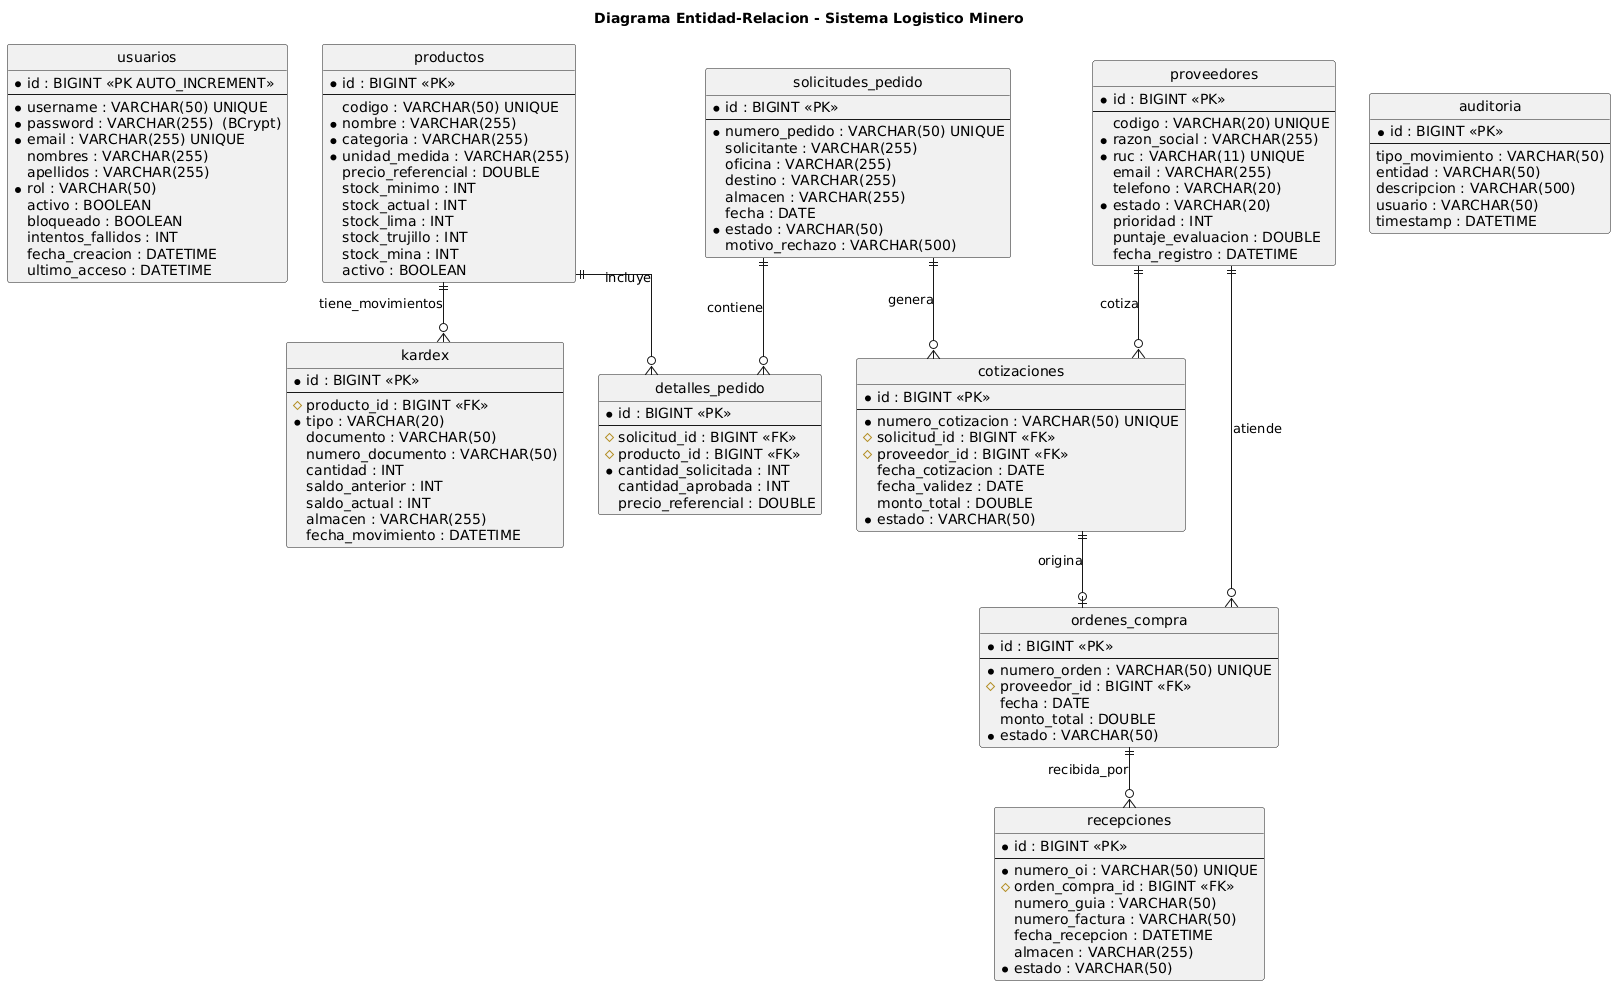

The diagram above was rendered by PlantUML. Its source (embedded in the PNG):
@startuml
title Diagrama Entidad-Relacion - Sistema Logistico Minero

!define TABLE entity

hide circle
skinparam linetype ortho

entity usuarios {
  * id : BIGINT <<PK AUTO_INCREMENT>>
  --
  * username : VARCHAR(50) UNIQUE
  * password : VARCHAR(255)  (BCrypt)
  * email : VARCHAR(255) UNIQUE
    nombres : VARCHAR(255)
    apellidos : VARCHAR(255)
  * rol : VARCHAR(50)
    activo : BOOLEAN
    bloqueado : BOOLEAN
    intentos_fallidos : INT
    fecha_creacion : DATETIME
    ultimo_acceso : DATETIME
}

entity productos {
  * id : BIGINT <<PK>>
  --
    codigo : VARCHAR(50) UNIQUE
  * nombre : VARCHAR(255)
  * categoria : VARCHAR(255)
  * unidad_medida : VARCHAR(255)
    precio_referencial : DOUBLE
    stock_minimo : INT
    stock_actual : INT
    stock_lima : INT
    stock_trujillo : INT
    stock_mina : INT
    activo : BOOLEAN
}

entity proveedores {
  * id : BIGINT <<PK>>
  --
    codigo : VARCHAR(20) UNIQUE
  * razon_social : VARCHAR(255)
  * ruc : VARCHAR(11) UNIQUE
    email : VARCHAR(255)
    telefono : VARCHAR(20)
  * estado : VARCHAR(20)
    prioridad : INT
    puntaje_evaluacion : DOUBLE
    fecha_registro : DATETIME
}

entity solicitudes_pedido {
  * id : BIGINT <<PK>>
  --
  * numero_pedido : VARCHAR(50) UNIQUE
    solicitante : VARCHAR(255)
    oficina : VARCHAR(255)
    destino : VARCHAR(255)
    almacen : VARCHAR(255)
    fecha : DATE
  * estado : VARCHAR(50)
    motivo_rechazo : VARCHAR(500)
}

entity detalles_pedido {
  * id : BIGINT <<PK>>
  --
  # solicitud_id : BIGINT <<FK>>
  # producto_id : BIGINT <<FK>>
  * cantidad_solicitada : INT
    cantidad_aprobada : INT
    precio_referencial : DOUBLE
}

entity cotizaciones {
  * id : BIGINT <<PK>>
  --
  * numero_cotizacion : VARCHAR(50) UNIQUE
  # solicitud_id : BIGINT <<FK>>
  # proveedor_id : BIGINT <<FK>>
    fecha_cotizacion : DATE
    fecha_validez : DATE
    monto_total : DOUBLE
  * estado : VARCHAR(50)
}

entity ordenes_compra {
  * id : BIGINT <<PK>>
  --
  * numero_orden : VARCHAR(50) UNIQUE
  # proveedor_id : BIGINT <<FK>>
    fecha : DATE
    monto_total : DOUBLE
  * estado : VARCHAR(50)
}

entity recepciones {
  * id : BIGINT <<PK>>
  --
  * numero_oi : VARCHAR(50) UNIQUE
  # orden_compra_id : BIGINT <<FK>>
    numero_guia : VARCHAR(50)
    numero_factura : VARCHAR(50)
    fecha_recepcion : DATETIME
    almacen : VARCHAR(255)
  * estado : VARCHAR(50)
}

entity kardex {
  * id : BIGINT <<PK>>
  --
  # producto_id : BIGINT <<FK>>
  * tipo : VARCHAR(20)
    documento : VARCHAR(50)
    numero_documento : VARCHAR(50)
    cantidad : INT
    saldo_anterior : INT
    saldo_actual : INT
    almacen : VARCHAR(255)
    fecha_movimiento : DATETIME
}

entity auditoria {
  * id : BIGINT <<PK>>
  --
    tipo_movimiento : VARCHAR(50)
    entidad : VARCHAR(50)
    descripcion : VARCHAR(500)
    usuario : VARCHAR(50)
    timestamp : DATETIME
}

' Relaciones
solicitudes_pedido ||--o{ detalles_pedido : contiene
productos ||--o{ detalles_pedido : incluye
solicitudes_pedido ||--o{ cotizaciones : genera
proveedores ||--o{ cotizaciones : cotiza
cotizaciones ||--o| ordenes_compra : origina
proveedores ||--o{ ordenes_compra : atiende
ordenes_compra ||--o{ recepciones : recibida_por
productos ||--o{ kardex : tiene_movimientos
@enduml